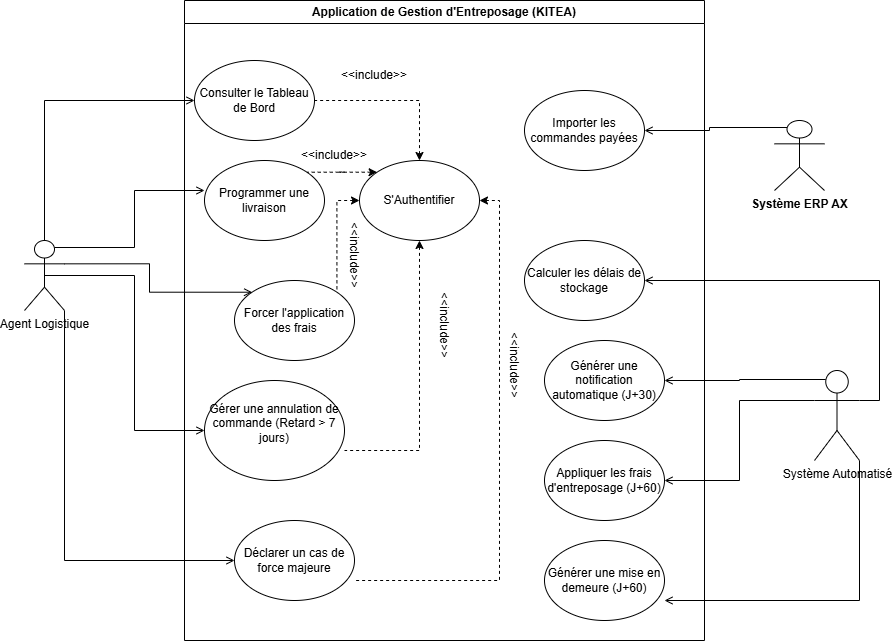

The diagram above was exported from draw.io. Its source (the exported page's mxGraphModel, read from the mxfile embedded in the PNG):
<mxGraphModel dx="1323" dy="795" grid="1" gridSize="10" guides="1" tooltips="1" connect="1" arrows="1" fold="1" page="1" pageScale="1" pageWidth="850" pageHeight="1100" math="0" shadow="0">
  <root>
    <mxCell id="0" />
    <mxCell id="1" parent="0" />
    <mxCell id="MXM4U7JulltgRX5lHCf9-1" parent="1" style="swimlane;whiteSpace=wrap;html=1;" value="Application de Gestion d'Entreposage (KITEA)" vertex="1">
      <mxGeometry height="640" width="520" x="250" y="10" as="geometry" />
    </mxCell>
    <mxCell id="MXM4U7JulltgRX5lHCf9-7" parent="MXM4U7JulltgRX5lHCf9-1" style="ellipse;whiteSpace=wrap;html=1;" value="Consulter le Tableau de Bord" vertex="1">
      <mxGeometry height="80" width="120" x="10" y="60" as="geometry" />
    </mxCell>
    <mxCell id="MXM4U7JulltgRX5lHCf9-11" parent="MXM4U7JulltgRX5lHCf9-1" style="ellipse;whiteSpace=wrap;html=1;" value="&#10;Gérer une annulation de commande (Retard &amp;gt; 7 jours)&#10;&#10;" vertex="1">
      <mxGeometry height="100" width="140" x="20" y="380" as="geometry" />
    </mxCell>
    <mxCell id="MXM4U7JulltgRX5lHCf9-10" parent="MXM4U7JulltgRX5lHCf9-1" style="ellipse;whiteSpace=wrap;html=1;" value="Forcer l'application des frais" vertex="1">
      <mxGeometry height="80" width="120" x="50" y="280" as="geometry" />
    </mxCell>
    <mxCell id="MXM4U7JulltgRX5lHCf9-9" parent="MXM4U7JulltgRX5lHCf9-1" style="ellipse;whiteSpace=wrap;html=1;" value="Déclarer un cas de force majeure" vertex="1">
      <mxGeometry height="80" width="120" x="50" y="520" as="geometry" />
    </mxCell>
    <mxCell id="MXM4U7JulltgRX5lHCf9-8" parent="MXM4U7JulltgRX5lHCf9-1" style="ellipse;whiteSpace=wrap;html=1;" value="Programmer une livraison" vertex="1">
      <mxGeometry height="80" width="120" x="20" y="160" as="geometry" />
    </mxCell>
    <mxCell id="MXM4U7JulltgRX5lHCf9-19" parent="MXM4U7JulltgRX5lHCf9-1" style="ellipse;whiteSpace=wrap;html=1;" value="Importer les commandes payées" vertex="1">
      <mxGeometry height="80" width="120" x="340" y="90" as="geometry" />
    </mxCell>
    <mxCell id="MXM4U7JulltgRX5lHCf9-23" parent="MXM4U7JulltgRX5lHCf9-1" style="ellipse;whiteSpace=wrap;html=1;" value="Calculer les délais de stockage" vertex="1">
      <mxGeometry height="80" width="120" x="340" y="240" as="geometry" />
    </mxCell>
    <mxCell id="MXM4U7JulltgRX5lHCf9-28" parent="MXM4U7JulltgRX5lHCf9-1" style="ellipse;whiteSpace=wrap;html=1;" value="Générer une mise en demeure (J+60)" vertex="1">
      <mxGeometry height="80" width="120" x="360" y="540" as="geometry" />
    </mxCell>
    <mxCell id="MXM4U7JulltgRX5lHCf9-27" parent="MXM4U7JulltgRX5lHCf9-1" style="ellipse;whiteSpace=wrap;html=1;" value="Appliquer les frais d'entreposage (J+60)" vertex="1">
      <mxGeometry height="80" width="120" x="360" y="440" as="geometry" />
    </mxCell>
    <mxCell id="MXM4U7JulltgRX5lHCf9-26" parent="MXM4U7JulltgRX5lHCf9-1" style="ellipse;whiteSpace=wrap;html=1;" value="Générer une notification automatique (J+30)" vertex="1">
      <mxGeometry height="80" width="120" x="360" y="340" as="geometry" />
    </mxCell>
    <mxCell id="MXM4U7JulltgRX5lHCf9-44" edge="1" parent="MXM4U7JulltgRX5lHCf9-1" source="MXM4U7JulltgRX5lHCf9-43" style="edgeStyle=orthogonalEdgeStyle;rounded=0;orthogonalLoop=1;jettySize=auto;html=1;exitX=0.5;exitY=0;exitDx=0;exitDy=0;entryX=1;entryY=0.5;entryDx=0;entryDy=0;dashed=1;startArrow=classic;startFill=1;endArrow=none;endFill=0;" target="MXM4U7JulltgRX5lHCf9-7">
      <mxGeometry relative="1" as="geometry" />
    </mxCell>
    <mxCell id="MXM4U7JulltgRX5lHCf9-46" edge="1" parent="MXM4U7JulltgRX5lHCf9-1" source="MXM4U7JulltgRX5lHCf9-43" style="edgeStyle=orthogonalEdgeStyle;rounded=0;orthogonalLoop=1;jettySize=auto;html=1;exitX=0;exitY=0;exitDx=0;exitDy=0;entryX=1;entryY=0;entryDx=0;entryDy=0;dashed=1;startArrow=classic;startFill=1;endArrow=none;endFill=0;" target="MXM4U7JulltgRX5lHCf9-8">
      <mxGeometry relative="1" as="geometry" />
    </mxCell>
    <mxCell id="MXM4U7JulltgRX5lHCf9-47" edge="1" parent="MXM4U7JulltgRX5lHCf9-1" source="MXM4U7JulltgRX5lHCf9-43" style="edgeStyle=orthogonalEdgeStyle;rounded=0;orthogonalLoop=1;jettySize=auto;html=1;exitX=0;exitY=0.5;exitDx=0;exitDy=0;entryX=1;entryY=0;entryDx=0;entryDy=0;dashed=1;startArrow=classic;startFill=1;endArrow=none;endFill=0;" target="MXM4U7JulltgRX5lHCf9-10">
      <mxGeometry relative="1" as="geometry" />
    </mxCell>
    <mxCell id="MXM4U7JulltgRX5lHCf9-43" parent="MXM4U7JulltgRX5lHCf9-1" style="ellipse;whiteSpace=wrap;html=1;" value="S'Authentifier" vertex="1">
      <mxGeometry height="80" width="120" x="175" y="160" as="geometry" />
    </mxCell>
    <mxCell id="MXM4U7JulltgRX5lHCf9-51" edge="1" parent="MXM4U7JulltgRX5lHCf9-1" source="MXM4U7JulltgRX5lHCf9-43" style="edgeStyle=orthogonalEdgeStyle;rounded=0;orthogonalLoop=1;jettySize=auto;html=1;exitX=0.5;exitY=1;exitDx=0;exitDy=0;entryX=1;entryY=0.7;entryDx=0;entryDy=0;entryPerimeter=0;dashed=1;endArrow=none;endFill=0;startArrow=classic;startFill=1;" target="MXM4U7JulltgRX5lHCf9-11">
      <mxGeometry relative="1" as="geometry" />
    </mxCell>
    <mxCell id="MXM4U7JulltgRX5lHCf9-53" edge="1" parent="MXM4U7JulltgRX5lHCf9-1" source="MXM4U7JulltgRX5lHCf9-43" style="edgeStyle=orthogonalEdgeStyle;rounded=0;orthogonalLoop=1;jettySize=auto;html=1;exitX=1;exitY=0.5;exitDx=0;exitDy=0;entryX=1;entryY=0.75;entryDx=0;entryDy=0;entryPerimeter=0;dashed=1;startArrow=classic;startFill=1;endArrow=none;endFill=0;" target="MXM4U7JulltgRX5lHCf9-9">
      <mxGeometry relative="1" as="geometry" />
    </mxCell>
    <mxCell id="MXM4U7JulltgRX5lHCf9-56" parent="MXM4U7JulltgRX5lHCf9-1" style="text;html=1;whiteSpace=wrap;strokeColor=none;fillColor=none;align=center;verticalAlign=middle;rounded=0;rotation=90;" value="&amp;lt;&amp;lt;include&amp;gt;&amp;gt;" vertex="1">
      <mxGeometry height="30" width="60" x="300" y="350" as="geometry" />
    </mxCell>
    <mxCell id="MXM4U7JulltgRX5lHCf9-57" parent="MXM4U7JulltgRX5lHCf9-1" style="text;html=1;whiteSpace=wrap;strokeColor=none;fillColor=none;align=center;verticalAlign=middle;rounded=0;rotation=90;" value="&amp;lt;&amp;lt;include&amp;gt;&amp;gt;" vertex="1">
      <mxGeometry height="30" width="60" x="140" y="240" as="geometry" />
    </mxCell>
    <mxCell id="MXM4U7JulltgRX5lHCf9-58" parent="MXM4U7JulltgRX5lHCf9-1" style="text;html=1;whiteSpace=wrap;strokeColor=none;fillColor=none;align=center;verticalAlign=middle;rounded=0;" value="&amp;lt;&amp;lt;include&amp;gt;&amp;gt;" vertex="1">
      <mxGeometry height="30" width="60" x="120" y="140" as="geometry" />
    </mxCell>
    <mxCell id="MXM4U7JulltgRX5lHCf9-59" parent="MXM4U7JulltgRX5lHCf9-1" style="text;html=1;whiteSpace=wrap;strokeColor=none;fillColor=none;align=center;verticalAlign=middle;rounded=0;" value="&amp;lt;&amp;lt;include&amp;gt;&amp;gt;" vertex="1">
      <mxGeometry height="30" width="60" x="160" y="60" as="geometry" />
    </mxCell>
    <mxCell id="MXM4U7JulltgRX5lHCf9-13" edge="1" parent="1" source="MXM4U7JulltgRX5lHCf9-2" style="edgeStyle=orthogonalEdgeStyle;rounded=0;orthogonalLoop=1;jettySize=auto;html=1;exitX=0.5;exitY=0;exitDx=0;exitDy=0;exitPerimeter=0;entryX=0;entryY=0.5;entryDx=0;entryDy=0;endArrow=open;endFill=0;" target="MXM4U7JulltgRX5lHCf9-7">
      <mxGeometry relative="1" as="geometry">
        <mxPoint x="260" y="80" as="targetPoint" />
      </mxGeometry>
    </mxCell>
    <mxCell id="MXM4U7JulltgRX5lHCf9-14" edge="1" parent="1" source="MXM4U7JulltgRX5lHCf9-2" style="edgeStyle=orthogonalEdgeStyle;rounded=0;orthogonalLoop=1;jettySize=auto;html=1;exitX=1;exitY=0.3333333333333333;exitDx=0;exitDy=0;exitPerimeter=0;entryX=0;entryY=0;entryDx=0;entryDy=0;endArrow=open;endFill=0;" target="MXM4U7JulltgRX5lHCf9-10">
      <mxGeometry relative="1" as="geometry" />
    </mxCell>
    <mxCell id="MXM4U7JulltgRX5lHCf9-16" edge="1" parent="1" source="MXM4U7JulltgRX5lHCf9-2" style="edgeStyle=orthogonalEdgeStyle;rounded=0;orthogonalLoop=1;jettySize=auto;html=1;exitX=1;exitY=1;exitDx=0;exitDy=0;exitPerimeter=0;entryX=0;entryY=0.5;entryDx=0;entryDy=0;endArrow=open;endFill=0;" target="MXM4U7JulltgRX5lHCf9-9">
      <mxGeometry relative="1" as="geometry" />
    </mxCell>
    <mxCell id="MXM4U7JulltgRX5lHCf9-39" edge="1" parent="1" source="MXM4U7JulltgRX5lHCf9-2" style="edgeStyle=orthogonalEdgeStyle;rounded=0;orthogonalLoop=1;jettySize=auto;html=1;exitX=0.5;exitY=0.5;exitDx=0;exitDy=0;exitPerimeter=0;entryX=0;entryY=0.5;entryDx=0;entryDy=0;endArrow=open;endFill=0;" target="MXM4U7JulltgRX5lHCf9-11">
      <mxGeometry relative="1" as="geometry" />
    </mxCell>
    <mxCell id="MXM4U7JulltgRX5lHCf9-2" parent="1" style="shape=umlActor;verticalLabelPosition=bottom;verticalAlign=top;html=1;outlineConnect=0;" value="Agent Logistique" vertex="1">
      <mxGeometry height="70" width="40" x="90" y="250" as="geometry" />
    </mxCell>
    <mxCell id="MXM4U7JulltgRX5lHCf9-22" edge="1" parent="1" source="MXM4U7JulltgRX5lHCf9-3" style="edgeStyle=orthogonalEdgeStyle;rounded=0;orthogonalLoop=1;jettySize=auto;html=1;exitX=0.25;exitY=0.1;exitDx=0;exitDy=0;exitPerimeter=0;entryX=1;entryY=0.5;entryDx=0;entryDy=0;endArrow=open;endFill=0;" target="MXM4U7JulltgRX5lHCf9-19">
      <mxGeometry relative="1" as="geometry" />
    </mxCell>
    <mxCell id="MXM4U7JulltgRX5lHCf9-3" parent="1" style="shape=umlActor;verticalLabelPosition=bottom;verticalAlign=top;html=1;outlineConnect=0;" value="&lt;b data-path-to-node=&quot;5,1,0&quot; data-index-in-node=&quot;45&quot;&gt;Système ERP AX&lt;/b&gt;" vertex="1">
      <mxGeometry height="70" width="50" x="840" y="130" as="geometry" />
    </mxCell>
    <mxCell id="MXM4U7JulltgRX5lHCf9-25" edge="1" parent="1" source="MXM4U7JulltgRX5lHCf9-6" style="edgeStyle=orthogonalEdgeStyle;rounded=0;orthogonalLoop=1;jettySize=auto;html=1;exitX=1;exitY=0.3333333333333333;exitDx=0;exitDy=0;exitPerimeter=0;entryX=1;entryY=0.5;entryDx=0;entryDy=0;endArrow=open;endFill=0;" target="MXM4U7JulltgRX5lHCf9-23">
      <mxGeometry relative="1" as="geometry" />
    </mxCell>
    <mxCell id="MXM4U7JulltgRX5lHCf9-29" edge="1" parent="1" source="MXM4U7JulltgRX5lHCf9-6" style="edgeStyle=orthogonalEdgeStyle;rounded=0;orthogonalLoop=1;jettySize=auto;html=1;exitX=0.25;exitY=0.1;exitDx=0;exitDy=0;exitPerimeter=0;entryX=1;entryY=0.5;entryDx=0;entryDy=0;endArrow=open;endFill=0;" target="MXM4U7JulltgRX5lHCf9-26">
      <mxGeometry relative="1" as="geometry" />
    </mxCell>
    <mxCell id="MXM4U7JulltgRX5lHCf9-30" edge="1" parent="1" source="MXM4U7JulltgRX5lHCf9-6" style="edgeStyle=orthogonalEdgeStyle;rounded=0;orthogonalLoop=1;jettySize=auto;html=1;exitX=0;exitY=0.3333333333333333;exitDx=0;exitDy=0;exitPerimeter=0;entryX=1;entryY=0.5;entryDx=0;entryDy=0;endArrow=open;endFill=0;" target="MXM4U7JulltgRX5lHCf9-27">
      <mxGeometry relative="1" as="geometry" />
    </mxCell>
    <mxCell id="MXM4U7JulltgRX5lHCf9-6" parent="1" style="shape=umlActor;verticalLabelPosition=bottom;verticalAlign=top;html=1;outlineConnect=0;" value="Système Automatisé" vertex="1">
      <mxGeometry height="90" width="45" x="880" y="380" as="geometry" />
    </mxCell>
    <mxCell id="MXM4U7JulltgRX5lHCf9-40" edge="1" parent="1" source="MXM4U7JulltgRX5lHCf9-2" style="edgeStyle=orthogonalEdgeStyle;rounded=0;orthogonalLoop=1;jettySize=auto;html=1;exitX=0.75;exitY=0.1;exitDx=0;exitDy=0;exitPerimeter=0;entryX=0;entryY=0.375;entryDx=0;entryDy=0;entryPerimeter=0;endArrow=open;endFill=0;" target="MXM4U7JulltgRX5lHCf9-8">
      <mxGeometry relative="1" as="geometry" />
    </mxCell>
    <mxCell id="MXM4U7JulltgRX5lHCf9-42" edge="1" parent="1" source="MXM4U7JulltgRX5lHCf9-6" style="edgeStyle=orthogonalEdgeStyle;rounded=0;orthogonalLoop=1;jettySize=auto;html=1;exitX=1;exitY=1;exitDx=0;exitDy=0;exitPerimeter=0;entryX=1;entryY=0.75;entryDx=0;entryDy=0;entryPerimeter=0;endArrow=open;endFill=0;" target="MXM4U7JulltgRX5lHCf9-28">
      <mxGeometry relative="1" as="geometry" />
    </mxCell>
    <mxCell id="MXM4U7JulltgRX5lHCf9-55" parent="1" style="text;html=1;whiteSpace=wrap;strokeColor=none;fillColor=none;align=center;verticalAlign=middle;rounded=0;rotation=90;" value="&amp;lt;&amp;lt;include&amp;gt;&amp;gt;" vertex="1">
      <mxGeometry height="30" width="60" x="480" y="320" as="geometry" />
    </mxCell>
  </root>
</mxGraphModel>